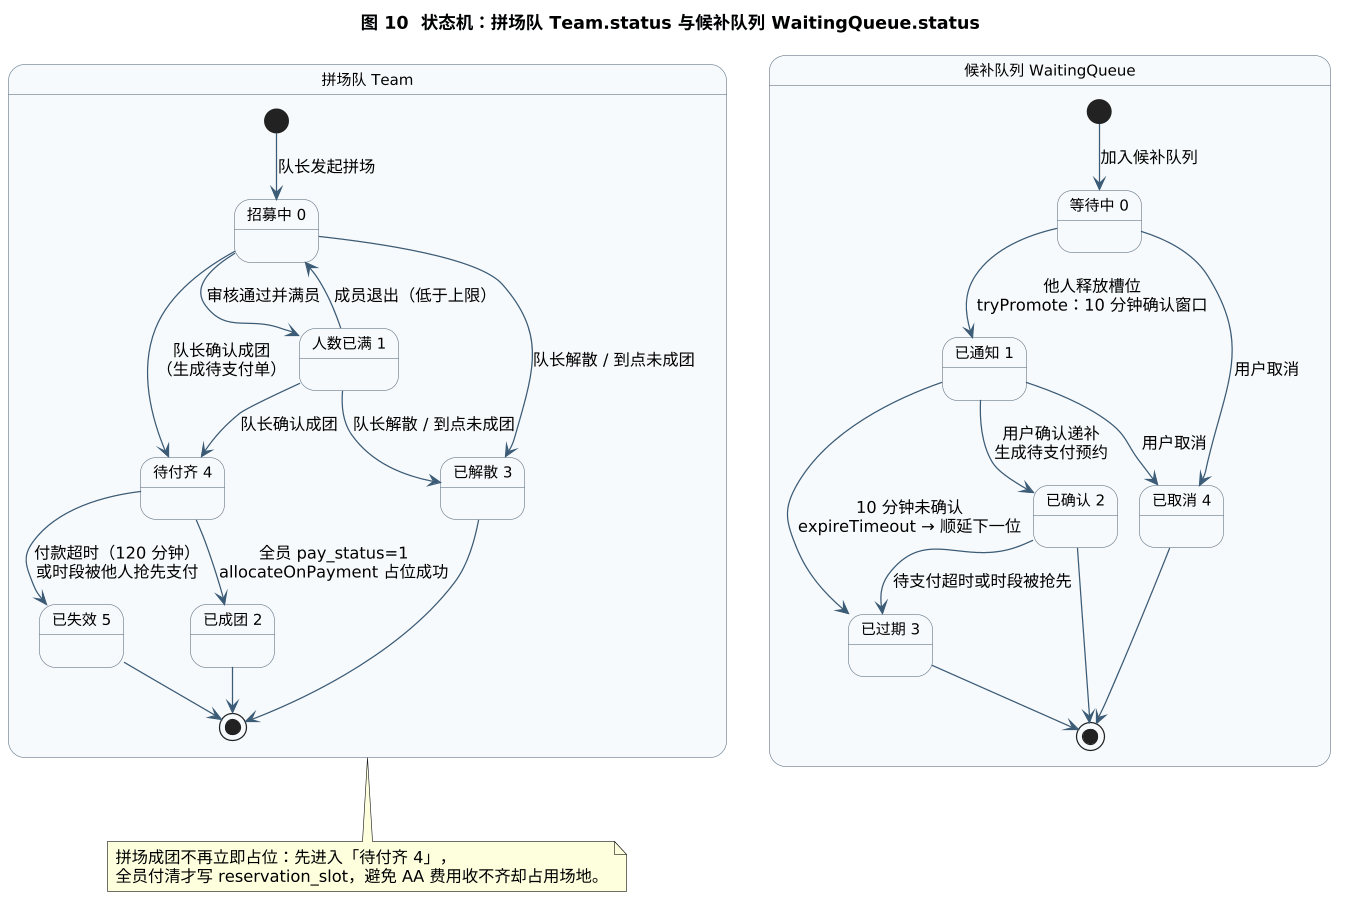

The diagram above was rendered by PlantUML. Its source (embedded in the PNG):
@startuml
skinparam dpi 120
skinparam shadowing false
skinparam state {
  BackgroundColor #F7FAFC
  BorderColor #6B7B8C
  ArrowColor #3B5B76
  FontSize 12
}
title 图 10  状态机：拼场队 Team.status 与候补队列 WaitingQueue.status

state "拼场队 Team" as TeamSM {
  state "招募中 0" as T0
  state "人数已满 1" as T1
  state "待付齐 4" as T4
  state "已成团 2" as T2
  state "已解散 3" as T3
  state "已失效 5" as T5

  [*] --> T0 : 队长发起拼场
  T0 --> T1 : 审核通过并满员
  T1 --> T0 : 成员退出（低于上限）
  T0 --> T4 : 队长确认成团\n（生成待支付单）
  T1 --> T4 : 队长确认成团
  T4 --> T2 : 全员 pay_status=1\nallocateOnPayment 占位成功
  T4 --> T5 : 付款超时（120 分钟）\n或时段被他人抢先支付
  T0 --> T3 : 队长解散 / 到点未成团
  T1 --> T3 : 队长解散 / 到点未成团
  T2 --> [*]
  T3 --> [*]
  T5 --> [*]
}

state "候补队列 WaitingQueue" as QueueSM {
  state "等待中 0" as Q0
  state "已通知 1" as Q1
  state "已确认 2" as Q2
  state "已过期 3" as Q3
  state "已取消 4" as Q4

  [*] --> Q0 : 加入候补队列
  Q0 --> Q1 : 他人释放槽位\ntryPromote：10 分钟确认窗口
  Q1 --> Q2 : 用户确认递补\n生成待支付预约
  Q1 --> Q3 : 10 分钟未确认\nexpireTimeout → 顺延下一位
  Q0 --> Q4 : 用户取消
  Q1 --> Q4 : 用户取消
  Q2 --> Q3 : 待支付超时或时段被抢先
  Q2 --> [*]
  Q3 --> [*]
  Q4 --> [*]
}

note bottom of TeamSM
  拼场成团不再立即占位：先进入「待付齐 4」，
  全员付清才写 reservation_slot，避免 AA 费用收不齐却占用场地。
end note
@enduml